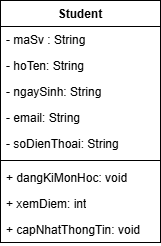

The diagram above was exported from draw.io. Its source (the exported page's mxGraphModel, read from the mxfile embedded in the PNG):
<mxGraphModel dx="1453" dy="631" grid="1" gridSize="10" guides="1" tooltips="1" connect="1" arrows="1" fold="1" page="1" pageScale="1" pageWidth="827" pageHeight="1169" math="0" shadow="0">
  <root>
    <mxCell id="0" />
    <mxCell id="1" parent="0" />
    <mxCell id="qsE8YqGV6oJA3StwAfQ5-1" parent="1" style="swimlane;fontStyle=1;align=center;verticalAlign=top;childLayout=stackLayout;horizontal=1;startSize=26;horizontalStack=0;resizeParent=1;resizeParentMax=0;resizeLast=0;collapsible=1;marginBottom=0;whiteSpace=wrap;html=1;" value="Student" vertex="1">
      <mxGeometry height="242" width="160" x="180" y="110" as="geometry" />
    </mxCell>
    <mxCell id="qsE8YqGV6oJA3StwAfQ5-2" parent="qsE8YqGV6oJA3StwAfQ5-1" style="text;strokeColor=none;fillColor=none;align=left;verticalAlign=top;spacingLeft=4;spacingRight=4;overflow=hidden;rotatable=0;points=[[0,0.5],[1,0.5]];portConstraint=eastwest;whiteSpace=wrap;html=1;" value="- maSv : String" vertex="1">
      <mxGeometry height="26" width="160" y="26" as="geometry" />
    </mxCell>
    <mxCell id="qsE8YqGV6oJA3StwAfQ5-4" parent="qsE8YqGV6oJA3StwAfQ5-1" style="text;strokeColor=none;fillColor=none;align=left;verticalAlign=top;spacingLeft=4;spacingRight=4;overflow=hidden;rotatable=0;points=[[0,0.5],[1,0.5]];portConstraint=eastwest;whiteSpace=wrap;html=1;" value="- hoTen: String" vertex="1">
      <mxGeometry height="26" width="160" y="52" as="geometry" />
    </mxCell>
    <mxCell id="qsE8YqGV6oJA3StwAfQ5-6" parent="qsE8YqGV6oJA3StwAfQ5-1" style="text;strokeColor=none;fillColor=none;align=left;verticalAlign=top;spacingLeft=4;spacingRight=4;overflow=hidden;rotatable=0;points=[[0,0.5],[1,0.5]];portConstraint=eastwest;whiteSpace=wrap;html=1;" value="- ngaySinh: String" vertex="1">
      <mxGeometry height="26" width="160" y="78" as="geometry" />
    </mxCell>
    <mxCell id="qsE8YqGV6oJA3StwAfQ5-7" parent="qsE8YqGV6oJA3StwAfQ5-1" style="text;strokeColor=none;fillColor=none;align=left;verticalAlign=top;spacingLeft=4;spacingRight=4;overflow=hidden;rotatable=0;points=[[0,0.5],[1,0.5]];portConstraint=eastwest;whiteSpace=wrap;html=1;" value="- email: String" vertex="1">
      <mxGeometry height="26" width="160" y="104" as="geometry" />
    </mxCell>
    <mxCell id="qsE8YqGV6oJA3StwAfQ5-8" parent="qsE8YqGV6oJA3StwAfQ5-1" style="text;strokeColor=none;fillColor=none;align=left;verticalAlign=top;spacingLeft=4;spacingRight=4;overflow=hidden;rotatable=0;points=[[0,0.5],[1,0.5]];portConstraint=eastwest;whiteSpace=wrap;html=1;" value="- soDienThoai: String" vertex="1">
      <mxGeometry height="26" width="160" y="130" as="geometry" />
    </mxCell>
    <mxCell id="qsE8YqGV6oJA3StwAfQ5-3" parent="qsE8YqGV6oJA3StwAfQ5-1" style="line;strokeWidth=1;fillColor=none;align=left;verticalAlign=middle;spacingTop=-1;spacingLeft=3;spacingRight=3;rotatable=0;labelPosition=right;points=[];portConstraint=eastwest;strokeColor=inherit;" value="" vertex="1">
      <mxGeometry height="8" width="160" y="156" as="geometry" />
    </mxCell>
    <mxCell id="qsE8YqGV6oJA3StwAfQ5-9" parent="qsE8YqGV6oJA3StwAfQ5-1" style="text;strokeColor=none;fillColor=none;align=left;verticalAlign=top;spacingLeft=4;spacingRight=4;overflow=hidden;rotatable=0;points=[[0,0.5],[1,0.5]];portConstraint=eastwest;whiteSpace=wrap;html=1;" value="+ dangKiMonHoc: void" vertex="1">
      <mxGeometry height="26" width="160" y="164" as="geometry" />
    </mxCell>
    <mxCell id="qsE8YqGV6oJA3StwAfQ5-10" parent="qsE8YqGV6oJA3StwAfQ5-1" style="text;strokeColor=none;fillColor=none;align=left;verticalAlign=top;spacingLeft=4;spacingRight=4;overflow=hidden;rotatable=0;points=[[0,0.5],[1,0.5]];portConstraint=eastwest;whiteSpace=wrap;html=1;" value="+ xemDiem: int" vertex="1">
      <mxGeometry height="26" width="160" y="190" as="geometry" />
    </mxCell>
    <mxCell id="qsE8YqGV6oJA3StwAfQ5-11" parent="qsE8YqGV6oJA3StwAfQ5-1" style="text;strokeColor=none;fillColor=none;align=left;verticalAlign=top;spacingLeft=4;spacingRight=4;overflow=hidden;rotatable=0;points=[[0,0.5],[1,0.5]];portConstraint=eastwest;whiteSpace=wrap;html=1;" value="+ capNhatThongTin: void" vertex="1">
      <mxGeometry height="26" width="160" y="216" as="geometry" />
    </mxCell>
  </root>
</mxGraphModel>